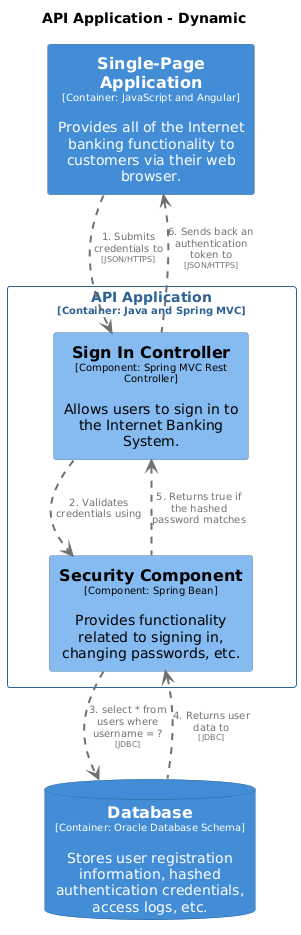

The diagram above was rendered by PlantUML. Its source (embedded in the PNG):
@startuml
set separator none
title API Application - Dynamic

top to bottom direction

skinparam {
  arrowFontSize 10
  defaultTextAlignment center
  wrapWidth 200
  maxMessageSize 100
}

hide stereotype

skinparam database<<InternetBankingSystem.Database>> {
  BackgroundColor #438dd5
  FontColor #ffffff
  BorderColor #2e6295
  shadowing false
}
skinparam rectangle<<InternetBankingSystem.APIApplication.SecurityComponent>> {
  BackgroundColor #85bbf0
  FontColor #000000
  BorderColor #5d82a8
  shadowing false
}
skinparam rectangle<<InternetBankingSystem.APIApplication.SignInController>> {
  BackgroundColor #85bbf0
  FontColor #000000
  BorderColor #5d82a8
  shadowing false
}
skinparam rectangle<<InternetBankingSystem.SinglePageApplication>> {
  BackgroundColor #438dd5
  FontColor #ffffff
  BorderColor #2e6295
  shadowing false
}
skinparam rectangle<<InternetBankingSystem.APIApplication>> {
  BorderColor #2e6295
  FontColor #2e6295
  shadowing false
}

rectangle "API Application\n<size:10>[Container: Java and Spring MVC]</size>" <<InternetBankingSystem.APIApplication>> {
  rectangle "==Sign In Controller\n<size:10>[Component: Spring MVC Rest Controller]</size>\n\nAllows users to sign in to the Internet Banking System." <<InternetBankingSystem.APIApplication.SignInController>> as InternetBankingSystem.APIApplication.SignInController
  rectangle "==Security Component\n<size:10>[Component: Spring Bean]</size>\n\nProvides functionality related to signing in, changing passwords, etc." <<InternetBankingSystem.APIApplication.SecurityComponent>> as InternetBankingSystem.APIApplication.SecurityComponent
}

database "==Database\n<size:10>[Container: Oracle Database Schema]</size>\n\nStores user registration information, hashed authentication credentials, access logs, etc." <<InternetBankingSystem.Database>> as InternetBankingSystem.Database
rectangle "==Single-Page Application\n<size:10>[Container: JavaScript and Angular]</size>\n\nProvides all of the Internet banking functionality to customers via their web browser." <<InternetBankingSystem.SinglePageApplication>> as InternetBankingSystem.SinglePageApplication

InternetBankingSystem.SinglePageApplication .[#707070,thickness=2].> InternetBankingSystem.APIApplication.SignInController : "<color:#707070>1. Submits credentials to\n<color:#707070><size:8>[JSON/HTTPS]</size>"
InternetBankingSystem.APIApplication.SignInController .[#707070,thickness=2].> InternetBankingSystem.APIApplication.SecurityComponent : "<color:#707070>2. Validates credentials using"
InternetBankingSystem.APIApplication.SecurityComponent .[#707070,thickness=2].> InternetBankingSystem.Database : "<color:#707070>3. select * from users where username = ?\n<color:#707070><size:8>[JDBC]</size>"
InternetBankingSystem.APIApplication.SecurityComponent <.[#707070,thickness=2]. InternetBankingSystem.Database : "<color:#707070>4. Returns user data to\n<color:#707070><size:8>[JDBC]</size>"
InternetBankingSystem.APIApplication.SignInController <.[#707070,thickness=2]. InternetBankingSystem.APIApplication.SecurityComponent : "<color:#707070>5. Returns true if the hashed password matches"
InternetBankingSystem.SinglePageApplication <.[#707070,thickness=2]. InternetBankingSystem.APIApplication.SignInController : "<color:#707070>6. Sends back an authentication token to\n<color:#707070><size:8>[JSON/HTTPS]</size>"
@enduml